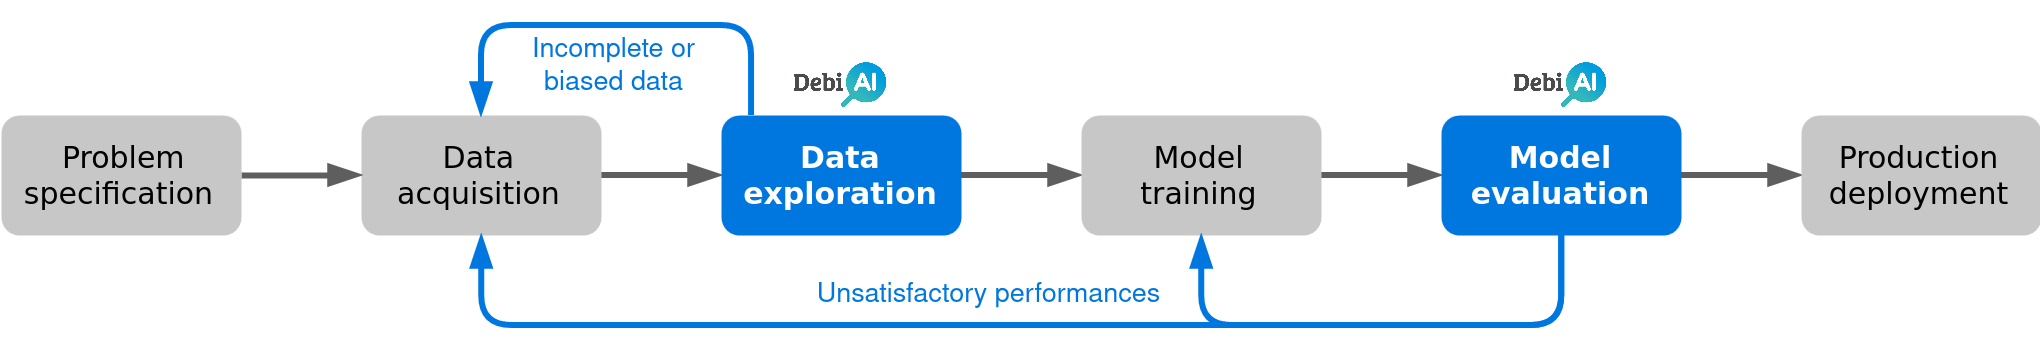

The diagram above was exported from draw.io. Its source (the exported page's mxGraphModel, read from the mxfile embedded in the PNG):
<mxGraphModel dx="2193" dy="1313" grid="1" gridSize="10" guides="1" tooltips="1" connect="1" arrows="1" fold="1" page="1" pageScale="1" pageWidth="827" pageHeight="583" math="0" shadow="0">
  <root>
    <mxCell id="0" />
    <mxCell id="1" parent="0" />
    <mxCell id="2" style="rounded=0;orthogonalLoop=1;jettySize=auto;html=1;fontSize=17;fontColor=#009900;endArrow=blockThin;endFill=1;strokeColor=#5E5E5E;strokeWidth=2;sourcePerimeterSpacing=0;targetPerimeterSpacing=0;edgeStyle=orthogonalEdgeStyle;" edge="1" source="3" target="5" parent="1">
      <mxGeometry relative="1" as="geometry">
        <Array as="points">
          <mxPoint x="-530" y="-261" />
          <mxPoint x="-530" y="-261" />
        </Array>
      </mxGeometry>
    </mxCell>
    <mxCell id="3" value="&lt;div&gt;Data &lt;br&gt;&lt;/div&gt;&lt;div&gt;acquisition&lt;/div&gt;" style="rounded=1;whiteSpace=wrap;html=1;fontSize=10;align=center;verticalAlign=middle;spacingLeft=-1;fontFamily=sans-serif;fontColor=#000000;fillColor=#C7C7C7;strokeColor=none;" vertex="1" parent="1">
      <mxGeometry x="-640" y="-281" width="80" height="40" as="geometry" />
    </mxCell>
    <mxCell id="4" style="edgeStyle=orthogonalEdgeStyle;rounded=0;orthogonalLoop=1;jettySize=auto;html=1;fontSize=17;fontColor=#009900;endArrow=blockThin;endFill=1;strokeColor=#5E5E5E;strokeWidth=2;sourcePerimeterSpacing=0;targetPerimeterSpacing=0;" edge="1" source="5" target="7" parent="1">
      <mxGeometry relative="1" as="geometry">
        <Array as="points">
          <mxPoint x="-430" y="-261" />
          <mxPoint x="-430" y="-261" />
        </Array>
      </mxGeometry>
    </mxCell>
    <mxCell id="5" value="&lt;div&gt;Data exploration&lt;/div&gt;" style="rounded=1;whiteSpace=wrap;html=1;fontSize=10;strokeColor=none;fontColor=#FFFFFF;strokeWidth=2;align=center;verticalAlign=middle;spacingLeft=0;fontFamily=sans-serif;fontStyle=1;fillColor=#0077DE;spacingTop=0;" vertex="1" parent="1">
      <mxGeometry x="-520" y="-281" width="80" height="40" as="geometry" />
    </mxCell>
    <mxCell id="6" style="edgeStyle=orthogonalEdgeStyle;rounded=0;orthogonalLoop=1;jettySize=auto;html=1;fontSize=9;fontColor=#009900;endArrow=blockThin;endFill=1;strokeColor=#5E5E5E;strokeWidth=2;sourcePerimeterSpacing=0;targetPerimeterSpacing=0;" edge="1" source="7" target="11" parent="1">
      <mxGeometry relative="1" as="geometry">
        <Array as="points">
          <mxPoint x="-290" y="-261" />
          <mxPoint x="-290" y="-261" />
        </Array>
      </mxGeometry>
    </mxCell>
    <mxCell id="7" value="Model&lt;br&gt;training" style="rounded=1;whiteSpace=wrap;html=1;fontSize=10;align=center;verticalAlign=middle;spacingLeft=-1;fontFamily=sans-serif;fontColor=#000000;fillColor=#C7C7C7;strokeColor=none;" vertex="1" parent="1">
      <mxGeometry x="-400" y="-281" width="80" height="40" as="geometry" />
    </mxCell>
    <mxCell id="8" style="edgeStyle=orthogonalEdgeStyle;rounded=0;orthogonalLoop=1;jettySize=auto;html=1;fontSize=9;fontColor=#009900;endArrow=blockThin;endFill=1;strokeColor=#5E5E5E;strokeWidth=2;sourcePerimeterSpacing=0;targetPerimeterSpacing=0;" edge="1" source="11" target="12" parent="1">
      <mxGeometry relative="1" as="geometry">
        <Array as="points">
          <mxPoint x="-190" y="-261" />
          <mxPoint x="-190" y="-261" />
        </Array>
      </mxGeometry>
    </mxCell>
    <mxCell id="9" style="edgeStyle=orthogonalEdgeStyle;rounded=1;orthogonalLoop=1;jettySize=auto;html=1;fontColor=default;strokeColor=#0077DE;strokeWidth=2;align=center;verticalAlign=middle;fontFamily=Helvetica;fontSize=11;labelBackgroundColor=default;endArrow=blockThin;endFill=1;targetPerimeterSpacing=0;curved=0;sourcePerimeterSpacing=0;" edge="1" source="11" target="3" parent="1">
      <mxGeometry relative="1" as="geometry">
        <Array as="points">
          <mxPoint x="-240" y="-211" />
          <mxPoint x="-600" y="-211" />
        </Array>
      </mxGeometry>
    </mxCell>
    <mxCell id="10" style="edgeStyle=orthogonalEdgeStyle;rounded=1;orthogonalLoop=1;jettySize=auto;html=1;fontColor=default;strokeColor=#0077DE;strokeWidth=2;align=center;verticalAlign=middle;fontFamily=Helvetica;fontSize=11;labelBackgroundColor=default;endArrow=blockThin;endFill=1;targetPerimeterSpacing=0;curved=0;sourcePerimeterSpacing=0;" edge="1" source="11" target="7" parent="1">
      <mxGeometry relative="1" as="geometry">
        <Array as="points">
          <mxPoint x="-240" y="-211" />
          <mxPoint x="-360" y="-211" />
        </Array>
      </mxGeometry>
    </mxCell>
    <mxCell id="11" value="Model evaluation" style="rounded=1;whiteSpace=wrap;html=1;fontSize=10;strokeColor=none;fontColor=#FFFFFF;strokeWidth=2;align=center;verticalAlign=middle;spacingLeft=0;fontFamily=sans-serif;fontStyle=1;fillColor=#0077DE;spacingTop=0;" vertex="1" parent="1">
      <mxGeometry x="-280" y="-281" width="80" height="40" as="geometry" />
    </mxCell>
    <mxCell id="12" value="&lt;div&gt;Production&lt;/div&gt;deployment" style="rounded=1;whiteSpace=wrap;html=1;fontSize=10;align=center;verticalAlign=middle;spacingLeft=-1;fontFamily=sans-serif;fontColor=#000000;fillColor=#C7C7C7;strokeColor=none;" vertex="1" parent="1">
      <mxGeometry x="-160" y="-281" width="80" height="40" as="geometry" />
    </mxCell>
    <mxCell id="13" style="rounded=0;orthogonalLoop=1;jettySize=auto;html=1;fontSize=17;fontColor=#009900;endArrow=blockThin;endFill=1;strokeColor=#5E5E5E;strokeWidth=2;sourcePerimeterSpacing=0;targetPerimeterSpacing=0;align=center;verticalAlign=middle;fontFamily=Helvetica;labelBackgroundColor=default;" edge="1" source="14" parent="1">
      <mxGeometry relative="1" as="geometry">
        <mxPoint x="-640" y="-261" as="targetPoint" />
      </mxGeometry>
    </mxCell>
    <mxCell id="14" value="&amp;nbsp;Problem specification" style="rounded=1;whiteSpace=wrap;html=1;fontSize=10;align=center;verticalAlign=middle;spacingLeft=-1;fontFamily=sans-serif;fontColor=#000000;fillColor=#C7C7C7;strokeColor=none;" vertex="1" parent="1">
      <mxGeometry x="-760" y="-281" width="80" height="40" as="geometry" />
    </mxCell>
    <mxCell id="15" style="edgeStyle=orthogonalEdgeStyle;rounded=1;orthogonalLoop=1;jettySize=auto;html=1;endArrow=blockThin;endFill=1;targetPerimeterSpacing=0;strokeColor=#0077DE;curved=0;strokeWidth=2;sourcePerimeterSpacing=0;entryX=0.5;entryY=0;entryDx=0;entryDy=0;" edge="1" source="5" target="3" parent="1">
      <mxGeometry relative="1" as="geometry">
        <mxPoint x="-684" y="-457" as="sourcePoint" />
        <mxPoint x="-721" y="-487" as="targetPoint" />
        <Array as="points">
          <mxPoint x="-510" y="-311" />
          <mxPoint x="-600" y="-311" />
        </Array>
      </mxGeometry>
    </mxCell>
    <mxCell id="16" value="&lt;div&gt;Incomplete or&lt;/div&gt;&lt;div&gt;biased data&lt;/div&gt;" style="edgeLabel;html=1;align=center;verticalAlign=middle;resizable=0;points=[];fontFamily=Helvetica;fontSize=9;fontColor=#0077DE;labelBackgroundColor=default;fillColor=none;gradientColor=none;" vertex="1" connectable="0" parent="15">
      <mxGeometry x="0.0213" relative="1" as="geometry">
        <mxPoint y="14" as="offset" />
      </mxGeometry>
    </mxCell>
    <mxCell id="17" value="" style="shape=image;verticalLabelPosition=bottom;labelBackgroundColor=default;verticalAlign=top;aspect=fixed;imageAspect=0;image=https://debiai.irt-systemx.fr/logo_debiai.png;" vertex="1" parent="1">
      <mxGeometry x="-256.66" y="-301" width="33.33" height="20" as="geometry" />
    </mxCell>
    <mxCell id="18" value="" style="shape=image;verticalLabelPosition=bottom;labelBackgroundColor=default;verticalAlign=top;aspect=fixed;imageAspect=0;image=https://debiai.irt-systemx.fr/logo_debiai.png;" vertex="1" parent="1">
      <mxGeometry x="-496.66" y="-301" width="33.33" height="20" as="geometry" />
    </mxCell>
    <mxCell id="19" value="Unsatisfactory performances" style="edgeLabel;html=1;align=center;verticalAlign=middle;resizable=0;points=[];fontFamily=Helvetica;fontSize=9;fontColor=#0077DE;labelBackgroundColor=default;fillColor=none;gradientColor=none;" vertex="1" connectable="0" parent="1">
      <mxGeometry x="-429.99999999999994" y="-220" as="geometry">
        <mxPoint x="-1" y="-1" as="offset" />
      </mxGeometry>
    </mxCell>
  </root>
</mxGraphModel>